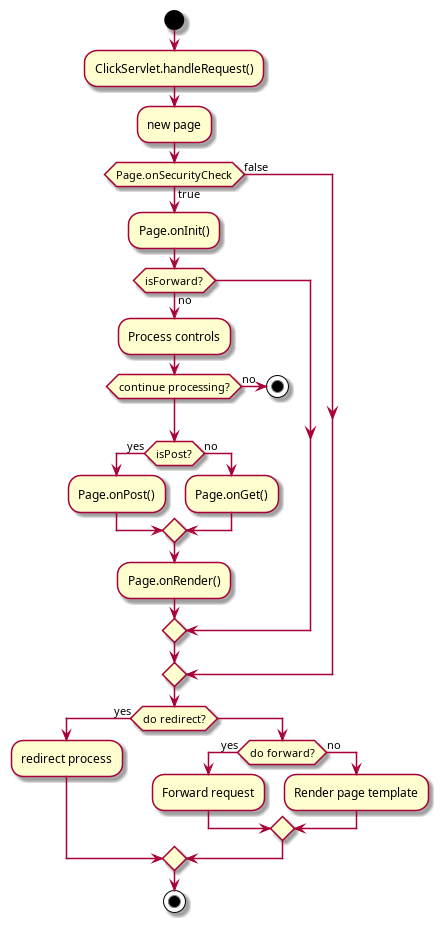

The diagram above was rendered by PlantUML. Its source (embedded in the PNG):
@startuml
start
:ClickServlet.handleRequest();
:new page;
if (Page.onSecurityCheck) then (true)
  :Page.onInit();
  if (isForward?) then (no)
    :Process controls;
    if (continue processing?) then (no)
      stop
    endif

    if (isPost?) then (yes)
      :Page.onPost();
    else (no)
      :Page.onGet();
    endif
    :Page.onRender();
  endif
else (false)
endif

if (do redirect?) then (yes)
  :redirect process;
else
  if (do forward?) then (yes)
    :Forward request;
  else (no)
    :Render page template;
  endif
endif

stop
@enduml